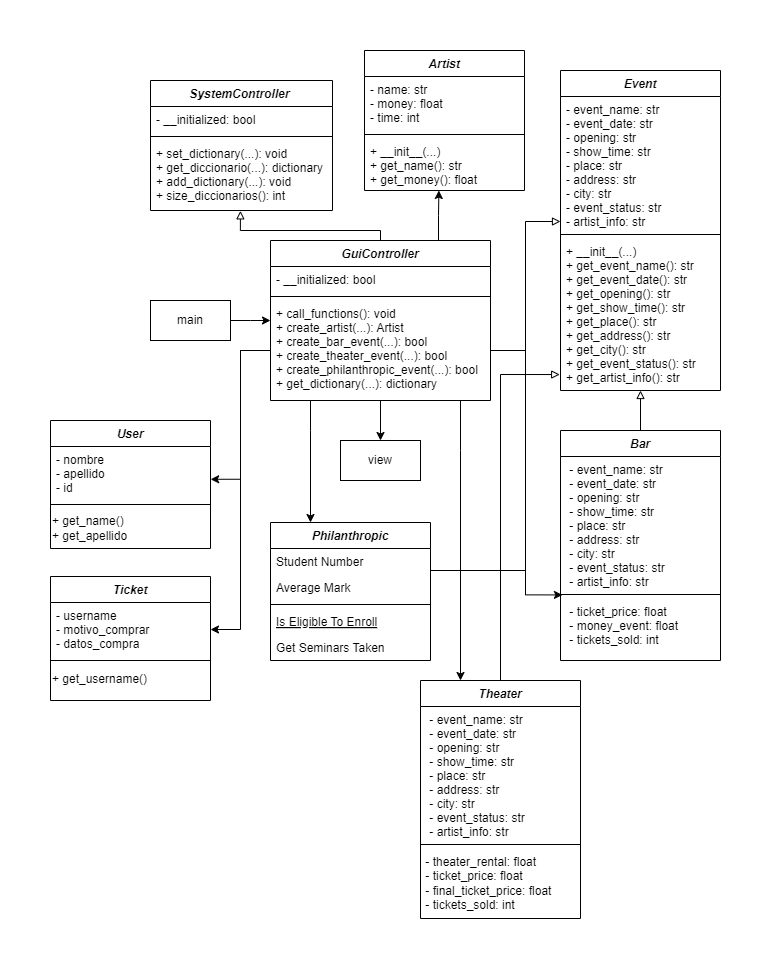

The diagram above was exported from draw.io. Its source (the exported page's mxGraphModel, read from the mxfile embedded in the PNG):
<mxGraphModel dx="1927" dy="1802" grid="1" gridSize="10" guides="1" tooltips="1" connect="1" arrows="1" fold="1" page="1" pageScale="1" pageWidth="827" pageHeight="1169" math="0" shadow="0">
  <root>
    <mxCell id="WIyWlLk6GJQsqaUBKTNV-0" />
    <mxCell id="WIyWlLk6GJQsqaUBKTNV-1" parent="WIyWlLk6GJQsqaUBKTNV-0" />
    <mxCell id="9ciYQGP7CbByC8Y8ExrA-31" style="edgeStyle=orthogonalEdgeStyle;rounded=0;orthogonalLoop=1;jettySize=auto;html=1;entryX=0.465;entryY=1;entryDx=0;entryDy=0;entryPerimeter=0;" edge="1" parent="WIyWlLk6GJQsqaUBKTNV-1" source="zkfFHV4jXpPFQw0GAbJ--0" target="9ciYQGP7CbByC8Y8ExrA-21">
      <mxGeometry relative="1" as="geometry">
        <mxPoint x="329.3399999999999" y="90.702" as="targetPoint" />
        <Array as="points">
          <mxPoint x="328" y="155" />
          <mxPoint x="328" y="155" />
        </Array>
      </mxGeometry>
    </mxCell>
    <mxCell id="zkfFHV4jXpPFQw0GAbJ--0" value="GuiController" style="swimlane;fontStyle=3;align=center;verticalAlign=top;childLayout=stackLayout;horizontal=1;startSize=26;horizontalStack=0;resizeParent=1;resizeLast=0;collapsible=1;marginBottom=0;rounded=0;shadow=0;strokeWidth=1;" parent="WIyWlLk6GJQsqaUBKTNV-1" vertex="1">
      <mxGeometry x="160" y="180" width="220" height="160" as="geometry">
        <mxRectangle x="230" y="140" width="160" height="26" as="alternateBounds" />
      </mxGeometry>
    </mxCell>
    <mxCell id="zkfFHV4jXpPFQw0GAbJ--1" value="- __initialized: bool                  " style="text;align=left;verticalAlign=top;spacingLeft=4;spacingRight=4;overflow=hidden;rotatable=0;points=[[0,0.5],[1,0.5]];portConstraint=eastwest;" parent="zkfFHV4jXpPFQw0GAbJ--0" vertex="1">
      <mxGeometry y="26" width="220" height="26" as="geometry" />
    </mxCell>
    <mxCell id="zkfFHV4jXpPFQw0GAbJ--4" value="" style="line;html=1;strokeWidth=1;align=left;verticalAlign=middle;spacingTop=-1;spacingLeft=3;spacingRight=3;rotatable=0;labelPosition=right;points=[];portConstraint=eastwest;" parent="zkfFHV4jXpPFQw0GAbJ--0" vertex="1">
      <mxGeometry y="52" width="220" height="8" as="geometry" />
    </mxCell>
    <mxCell id="zkfFHV4jXpPFQw0GAbJ--5" value="+ call_functions(): void&#10;+ create_artist(...): Artist&#10;+ create_bar_event(...): bool&#10;+ create_theater_event(...): bool&#10;+ create_philanthropic_event(...): bool&#10;+ get_dictionary(...): dictionary" style="text;align=left;verticalAlign=top;spacingLeft=4;spacingRight=4;overflow=hidden;rotatable=0;points=[[0,0.5],[1,0.5]];portConstraint=eastwest;" parent="zkfFHV4jXpPFQw0GAbJ--0" vertex="1">
      <mxGeometry y="60" width="220" height="100" as="geometry" />
    </mxCell>
    <mxCell id="zkfFHV4jXpPFQw0GAbJ--6" value="Bar" style="swimlane;fontStyle=3;align=center;verticalAlign=top;childLayout=stackLayout;horizontal=1;startSize=26;horizontalStack=0;resizeParent=1;resizeLast=0;collapsible=1;marginBottom=0;rounded=0;shadow=0;strokeWidth=1;" parent="WIyWlLk6GJQsqaUBKTNV-1" vertex="1">
      <mxGeometry x="450" y="370" width="160" height="230" as="geometry">
        <mxRectangle x="130" y="380" width="160" height="26" as="alternateBounds" />
      </mxGeometry>
    </mxCell>
    <mxCell id="zkfFHV4jXpPFQw0GAbJ--7" value=" - event_name: str&#10; - event_date: str&#10; - opening: str&#10; - show_time: str&#10; - place: str&#10; - address: str&#10; - city: str&#10; - event_status: str&#10; - artist_info: str" style="text;align=left;verticalAlign=top;spacingLeft=4;spacingRight=4;overflow=hidden;rotatable=0;points=[[0,0.5],[1,0.5]];portConstraint=eastwest;" parent="zkfFHV4jXpPFQw0GAbJ--6" vertex="1">
      <mxGeometry y="26" width="160" height="134" as="geometry" />
    </mxCell>
    <mxCell id="zkfFHV4jXpPFQw0GAbJ--9" value="" style="line;html=1;strokeWidth=1;align=left;verticalAlign=middle;spacingTop=-1;spacingLeft=3;spacingRight=3;rotatable=0;labelPosition=right;points=[];portConstraint=eastwest;" parent="zkfFHV4jXpPFQw0GAbJ--6" vertex="1">
      <mxGeometry y="160" width="160" height="8" as="geometry" />
    </mxCell>
    <mxCell id="zkfFHV4jXpPFQw0GAbJ--10" value=" - ticket_price: float&#10; - money_event: float&#10; - tickets_sold: int" style="text;align=left;verticalAlign=top;spacingLeft=4;spacingRight=4;overflow=hidden;rotatable=0;points=[[0,0.5],[1,0.5]];portConstraint=eastwest;fontStyle=0" parent="zkfFHV4jXpPFQw0GAbJ--6" vertex="1">
      <mxGeometry y="168" width="160" height="62" as="geometry" />
    </mxCell>
    <mxCell id="zkfFHV4jXpPFQw0GAbJ--13" value="Theater" style="swimlane;fontStyle=3;align=center;verticalAlign=top;childLayout=stackLayout;horizontal=1;startSize=26;horizontalStack=0;resizeParent=1;resizeLast=0;collapsible=1;marginBottom=0;rounded=0;shadow=0;strokeWidth=1;" parent="WIyWlLk6GJQsqaUBKTNV-1" vertex="1">
      <mxGeometry x="310" y="620" width="160" height="238" as="geometry">
        <mxRectangle x="340" y="380" width="170" height="26" as="alternateBounds" />
      </mxGeometry>
    </mxCell>
    <mxCell id="zkfFHV4jXpPFQw0GAbJ--14" value=" - event_name: str&#10; - event_date: str&#10; - opening: str&#10; - show_time: str&#10; - place: str&#10; - address: str&#10; - city: str&#10; - event_status: str&#10; - artist_info: str" style="text;align=left;verticalAlign=top;spacingLeft=4;spacingRight=4;overflow=hidden;rotatable=0;points=[[0,0.5],[1,0.5]];portConstraint=eastwest;" parent="zkfFHV4jXpPFQw0GAbJ--13" vertex="1">
      <mxGeometry y="26" width="160" height="134" as="geometry" />
    </mxCell>
    <mxCell id="zkfFHV4jXpPFQw0GAbJ--15" value="" style="line;html=1;strokeWidth=1;align=left;verticalAlign=middle;spacingTop=-1;spacingLeft=3;spacingRight=3;rotatable=0;labelPosition=right;points=[];portConstraint=eastwest;" parent="zkfFHV4jXpPFQw0GAbJ--13" vertex="1">
      <mxGeometry y="160" width="160" height="8" as="geometry" />
    </mxCell>
    <mxCell id="9ciYQGP7CbByC8Y8ExrA-28" value="&lt;div&gt;&amp;nbsp;- theater_rental: float&lt;/div&gt;&lt;div&gt;&amp;nbsp;- ticket_price: float&lt;/div&gt;&lt;div&gt;&amp;nbsp;- final_ticket_price: float&lt;/div&gt;&lt;div&gt;&amp;nbsp;- tickets_sold: int&lt;/div&gt;" style="text;html=1;align=left;verticalAlign=middle;resizable=0;points=[];autosize=1;strokeColor=none;fillColor=none;" vertex="1" parent="zkfFHV4jXpPFQw0GAbJ--13">
      <mxGeometry y="168" width="160" height="70" as="geometry" />
    </mxCell>
    <mxCell id="zkfFHV4jXpPFQw0GAbJ--17" value="SystemController " style="swimlane;fontStyle=3;align=center;verticalAlign=top;childLayout=stackLayout;horizontal=1;startSize=26;horizontalStack=0;resizeParent=1;resizeLast=0;collapsible=1;marginBottom=0;rounded=0;shadow=0;strokeWidth=1;" parent="WIyWlLk6GJQsqaUBKTNV-1" vertex="1">
      <mxGeometry x="40" y="20" width="182" height="130" as="geometry">
        <mxRectangle x="550" y="140" width="160" height="26" as="alternateBounds" />
      </mxGeometry>
    </mxCell>
    <mxCell id="zkfFHV4jXpPFQw0GAbJ--18" value="- __initialized: bool " style="text;align=left;verticalAlign=top;spacingLeft=4;spacingRight=4;overflow=hidden;rotatable=0;points=[[0,0.5],[1,0.5]];portConstraint=eastwest;" parent="zkfFHV4jXpPFQw0GAbJ--17" vertex="1">
      <mxGeometry y="26" width="182" height="26" as="geometry" />
    </mxCell>
    <mxCell id="zkfFHV4jXpPFQw0GAbJ--23" value="" style="line;html=1;strokeWidth=1;align=left;verticalAlign=middle;spacingTop=-1;spacingLeft=3;spacingRight=3;rotatable=0;labelPosition=right;points=[];portConstraint=eastwest;" parent="zkfFHV4jXpPFQw0GAbJ--17" vertex="1">
      <mxGeometry y="52" width="182" height="8" as="geometry" />
    </mxCell>
    <mxCell id="zkfFHV4jXpPFQw0GAbJ--24" value="+ set_dictionary(...): void&#10;+ get_diccionario(...): dictionary&#10;+ add_dictionary(...): void&#10;+ size_diccionarios(): int  " style="text;align=left;verticalAlign=top;spacingLeft=4;spacingRight=4;overflow=hidden;rotatable=0;points=[[0,0.5],[1,0.5]];portConstraint=eastwest;" parent="zkfFHV4jXpPFQw0GAbJ--17" vertex="1">
      <mxGeometry y="60" width="182" height="70" as="geometry" />
    </mxCell>
    <mxCell id="9ciYQGP7CbByC8Y8ExrA-1" style="edgeStyle=orthogonalEdgeStyle;rounded=0;orthogonalLoop=1;jettySize=auto;html=1;" edge="1" parent="WIyWlLk6GJQsqaUBKTNV-1" source="9ciYQGP7CbByC8Y8ExrA-0">
      <mxGeometry relative="1" as="geometry">
        <mxPoint x="160" y="260" as="targetPoint" />
      </mxGeometry>
    </mxCell>
    <mxCell id="9ciYQGP7CbByC8Y8ExrA-0" value="main" style="rounded=0;whiteSpace=wrap;html=1;" vertex="1" parent="WIyWlLk6GJQsqaUBKTNV-1">
      <mxGeometry x="40" y="240" width="80" height="40" as="geometry" />
    </mxCell>
    <mxCell id="9ciYQGP7CbByC8Y8ExrA-2" value="view" style="rounded=0;whiteSpace=wrap;html=1;" vertex="1" parent="WIyWlLk6GJQsqaUBKTNV-1">
      <mxGeometry x="230" y="380" width="80" height="40" as="geometry" />
    </mxCell>
    <mxCell id="9ciYQGP7CbByC8Y8ExrA-3" value="" style="endArrow=classic;html=1;rounded=0;entryX=0.5;entryY=0;entryDx=0;entryDy=0;" edge="1" parent="WIyWlLk6GJQsqaUBKTNV-1" target="9ciYQGP7CbByC8Y8ExrA-2">
      <mxGeometry width="50" height="50" relative="1" as="geometry">
        <mxPoint x="270" y="340" as="sourcePoint" />
        <mxPoint x="270" y="360" as="targetPoint" />
      </mxGeometry>
    </mxCell>
    <mxCell id="9ciYQGP7CbByC8Y8ExrA-4" style="edgeStyle=orthogonalEdgeStyle;rounded=0;orthogonalLoop=1;jettySize=auto;html=1;entryX=0.494;entryY=1.005;entryDx=0;entryDy=0;entryPerimeter=0;endArrow=block;endFill=0;" edge="1" parent="WIyWlLk6GJQsqaUBKTNV-1" source="zkfFHV4jXpPFQw0GAbJ--0" target="zkfFHV4jXpPFQw0GAbJ--24">
      <mxGeometry relative="1" as="geometry">
        <Array as="points">
          <mxPoint x="270" y="170" />
          <mxPoint x="130" y="170" />
        </Array>
      </mxGeometry>
    </mxCell>
    <mxCell id="9ciYQGP7CbByC8Y8ExrA-5" value="Philanthropic" style="swimlane;fontStyle=3;align=center;verticalAlign=top;childLayout=stackLayout;horizontal=1;startSize=26;horizontalStack=0;resizeParent=1;resizeLast=0;collapsible=1;marginBottom=0;rounded=0;shadow=0;strokeWidth=1;" vertex="1" parent="WIyWlLk6GJQsqaUBKTNV-1">
      <mxGeometry x="160" y="462" width="160" height="138" as="geometry">
        <mxRectangle x="130" y="380" width="160" height="26" as="alternateBounds" />
      </mxGeometry>
    </mxCell>
    <mxCell id="9ciYQGP7CbByC8Y8ExrA-6" value="Student Number" style="text;align=left;verticalAlign=top;spacingLeft=4;spacingRight=4;overflow=hidden;rotatable=0;points=[[0,0.5],[1,0.5]];portConstraint=eastwest;" vertex="1" parent="9ciYQGP7CbByC8Y8ExrA-5">
      <mxGeometry y="26" width="160" height="26" as="geometry" />
    </mxCell>
    <mxCell id="9ciYQGP7CbByC8Y8ExrA-7" value="Average Mark" style="text;align=left;verticalAlign=top;spacingLeft=4;spacingRight=4;overflow=hidden;rotatable=0;points=[[0,0.5],[1,0.5]];portConstraint=eastwest;rounded=0;shadow=0;html=0;" vertex="1" parent="9ciYQGP7CbByC8Y8ExrA-5">
      <mxGeometry y="52" width="160" height="26" as="geometry" />
    </mxCell>
    <mxCell id="9ciYQGP7CbByC8Y8ExrA-8" value="" style="line;html=1;strokeWidth=1;align=left;verticalAlign=middle;spacingTop=-1;spacingLeft=3;spacingRight=3;rotatable=0;labelPosition=right;points=[];portConstraint=eastwest;" vertex="1" parent="9ciYQGP7CbByC8Y8ExrA-5">
      <mxGeometry y="78" width="160" height="8" as="geometry" />
    </mxCell>
    <mxCell id="9ciYQGP7CbByC8Y8ExrA-9" value="Is Eligible To Enroll" style="text;align=left;verticalAlign=top;spacingLeft=4;spacingRight=4;overflow=hidden;rotatable=0;points=[[0,0.5],[1,0.5]];portConstraint=eastwest;fontStyle=4" vertex="1" parent="9ciYQGP7CbByC8Y8ExrA-5">
      <mxGeometry y="86" width="160" height="26" as="geometry" />
    </mxCell>
    <mxCell id="9ciYQGP7CbByC8Y8ExrA-10" value="Get Seminars Taken" style="text;align=left;verticalAlign=top;spacingLeft=4;spacingRight=4;overflow=hidden;rotatable=0;points=[[0,0.5],[1,0.5]];portConstraint=eastwest;" vertex="1" parent="9ciYQGP7CbByC8Y8ExrA-5">
      <mxGeometry y="112" width="160" height="26" as="geometry" />
    </mxCell>
    <mxCell id="9ciYQGP7CbByC8Y8ExrA-11" value="Event" style="swimlane;fontStyle=3;align=center;verticalAlign=top;childLayout=stackLayout;horizontal=1;startSize=26;horizontalStack=0;resizeParent=1;resizeLast=0;collapsible=1;marginBottom=0;rounded=0;shadow=0;strokeWidth=1;" vertex="1" parent="WIyWlLk6GJQsqaUBKTNV-1">
      <mxGeometry x="450" y="10" width="160" height="320" as="geometry">
        <mxRectangle x="130" y="380" width="160" height="26" as="alternateBounds" />
      </mxGeometry>
    </mxCell>
    <mxCell id="9ciYQGP7CbByC8Y8ExrA-12" value="- event_name: str&#10;- event_date: str&#10;- opening: str&#10;- show_time: str&#10;- place: str&#10;- address: str&#10;- city: str&#10;- event_status: str&#10;- artist_info: str" style="text;align=left;verticalAlign=top;spacingLeft=4;spacingRight=4;overflow=hidden;rotatable=0;points=[[0,0.5],[1,0.5]];portConstraint=eastwest;" vertex="1" parent="9ciYQGP7CbByC8Y8ExrA-11">
      <mxGeometry y="26" width="160" height="134" as="geometry" />
    </mxCell>
    <mxCell id="9ciYQGP7CbByC8Y8ExrA-14" value="" style="line;html=1;strokeWidth=1;align=left;verticalAlign=middle;spacingTop=-1;spacingLeft=3;spacingRight=3;rotatable=0;labelPosition=right;points=[];portConstraint=eastwest;" vertex="1" parent="9ciYQGP7CbByC8Y8ExrA-11">
      <mxGeometry y="160" width="160" height="8" as="geometry" />
    </mxCell>
    <mxCell id="9ciYQGP7CbByC8Y8ExrA-16" value="+ __init__(...)&#10;+ get_event_name(): str&#10;+ get_event_date(): str&#10;+ get_opening(): str&#10;+ get_show_time(): str&#10;+ get_place(): str&#10;+ get_address(): str&#10;+ get_city(): str&#10;+ get_event_status(): str&#10;+ get_artist_info(): str    " style="text;align=left;verticalAlign=top;spacingLeft=4;spacingRight=4;overflow=hidden;rotatable=0;points=[[0,0.5],[1,0.5]];portConstraint=eastwest;" vertex="1" parent="9ciYQGP7CbByC8Y8ExrA-11">
      <mxGeometry y="168" width="160" height="152" as="geometry" />
    </mxCell>
    <mxCell id="9ciYQGP7CbByC8Y8ExrA-17" value="Artist" style="swimlane;fontStyle=3;align=center;verticalAlign=top;childLayout=stackLayout;horizontal=1;startSize=26;horizontalStack=0;resizeParent=1;resizeLast=0;collapsible=1;marginBottom=0;rounded=0;shadow=0;strokeWidth=1;" vertex="1" parent="WIyWlLk6GJQsqaUBKTNV-1">
      <mxGeometry x="254" y="-10" width="160" height="140" as="geometry">
        <mxRectangle x="130" y="380" width="160" height="26" as="alternateBounds" />
      </mxGeometry>
    </mxCell>
    <mxCell id="9ciYQGP7CbByC8Y8ExrA-18" value="- name: str                            &#10;- money: float                         &#10;- time: int     " style="text;align=left;verticalAlign=top;spacingLeft=4;spacingRight=4;overflow=hidden;rotatable=0;points=[[0,0.5],[1,0.5]];portConstraint=eastwest;" vertex="1" parent="9ciYQGP7CbByC8Y8ExrA-17">
      <mxGeometry y="26" width="160" height="54" as="geometry" />
    </mxCell>
    <mxCell id="9ciYQGP7CbByC8Y8ExrA-20" value="" style="line;html=1;strokeWidth=1;align=left;verticalAlign=middle;spacingTop=-1;spacingLeft=3;spacingRight=3;rotatable=0;labelPosition=right;points=[];portConstraint=eastwest;" vertex="1" parent="9ciYQGP7CbByC8Y8ExrA-17">
      <mxGeometry y="80" width="160" height="8" as="geometry" />
    </mxCell>
    <mxCell id="9ciYQGP7CbByC8Y8ExrA-21" value="+ __init__(...)                        &#10;+ get_name(): str                      &#10;+ get_money(): float   " style="text;align=left;verticalAlign=top;spacingLeft=4;spacingRight=4;overflow=hidden;rotatable=0;points=[[0,0.5],[1,0.5]];portConstraint=eastwest;fontStyle=0" vertex="1" parent="9ciYQGP7CbByC8Y8ExrA-17">
      <mxGeometry y="88" width="160" height="52" as="geometry" />
    </mxCell>
    <mxCell id="9ciYQGP7CbByC8Y8ExrA-23" value="" style="edgeStyle=orthogonalEdgeStyle;rounded=0;orthogonalLoop=1;jettySize=auto;html=1;entryX=0.012;entryY=0.554;entryDx=0;entryDy=0;entryPerimeter=0;" edge="1" parent="WIyWlLk6GJQsqaUBKTNV-1" source="zkfFHV4jXpPFQw0GAbJ--5" target="zkfFHV4jXpPFQw0GAbJ--9">
      <mxGeometry relative="1" as="geometry" />
    </mxCell>
    <mxCell id="9ciYQGP7CbByC8Y8ExrA-24" style="edgeStyle=orthogonalEdgeStyle;rounded=0;orthogonalLoop=1;jettySize=auto;html=1;entryX=0.5;entryY=1;entryDx=0;entryDy=0;entryPerimeter=0;endArrow=block;endFill=0;" edge="1" parent="WIyWlLk6GJQsqaUBKTNV-1" source="zkfFHV4jXpPFQw0GAbJ--6" target="9ciYQGP7CbByC8Y8ExrA-16">
      <mxGeometry relative="1" as="geometry" />
    </mxCell>
    <mxCell id="9ciYQGP7CbByC8Y8ExrA-26" style="edgeStyle=orthogonalEdgeStyle;rounded=0;orthogonalLoop=1;jettySize=auto;html=1;endArrow=block;endFill=0;" edge="1" parent="WIyWlLk6GJQsqaUBKTNV-1">
      <mxGeometry relative="1" as="geometry">
        <mxPoint x="320" y="510" as="sourcePoint" />
        <mxPoint x="450" y="161" as="targetPoint" />
        <Array as="points">
          <mxPoint x="415" y="510" />
          <mxPoint x="415" y="161" />
        </Array>
      </mxGeometry>
    </mxCell>
    <mxCell id="9ciYQGP7CbByC8Y8ExrA-27" style="edgeStyle=orthogonalEdgeStyle;rounded=0;orthogonalLoop=1;jettySize=auto;html=1;entryX=0.25;entryY=0;entryDx=0;entryDy=0;" edge="1" parent="WIyWlLk6GJQsqaUBKTNV-1" source="zkfFHV4jXpPFQw0GAbJ--5" target="9ciYQGP7CbByC8Y8ExrA-5">
      <mxGeometry relative="1" as="geometry">
        <Array as="points">
          <mxPoint x="200" y="370" />
          <mxPoint x="200" y="370" />
        </Array>
      </mxGeometry>
    </mxCell>
    <mxCell id="9ciYQGP7CbByC8Y8ExrA-29" style="edgeStyle=orthogonalEdgeStyle;rounded=0;orthogonalLoop=1;jettySize=auto;html=1;entryX=0.25;entryY=0;entryDx=0;entryDy=0;" edge="1" parent="WIyWlLk6GJQsqaUBKTNV-1" source="zkfFHV4jXpPFQw0GAbJ--5" target="zkfFHV4jXpPFQw0GAbJ--13">
      <mxGeometry relative="1" as="geometry">
        <Array as="points">
          <mxPoint x="350" y="390" />
          <mxPoint x="350" y="390" />
        </Array>
      </mxGeometry>
    </mxCell>
    <mxCell id="9ciYQGP7CbByC8Y8ExrA-30" style="edgeStyle=orthogonalEdgeStyle;rounded=0;orthogonalLoop=1;jettySize=auto;html=1;entryX=-0.005;entryY=0.895;entryDx=0;entryDy=0;entryPerimeter=0;endArrow=block;endFill=0;" edge="1" parent="WIyWlLk6GJQsqaUBKTNV-1" source="zkfFHV4jXpPFQw0GAbJ--13" target="9ciYQGP7CbByC8Y8ExrA-16">
      <mxGeometry relative="1" as="geometry" />
    </mxCell>
    <mxCell id="9ciYQGP7CbByC8Y8ExrA-32" value="Ticket" style="swimlane;fontStyle=3;align=center;verticalAlign=top;childLayout=stackLayout;horizontal=1;startSize=26;horizontalStack=0;resizeParent=1;resizeLast=0;collapsible=1;marginBottom=0;rounded=0;shadow=0;strokeWidth=1;" vertex="1" parent="WIyWlLk6GJQsqaUBKTNV-1">
      <mxGeometry x="-60" y="516" width="160" height="124" as="geometry">
        <mxRectangle x="130" y="380" width="160" height="26" as="alternateBounds" />
      </mxGeometry>
    </mxCell>
    <mxCell id="9ciYQGP7CbByC8Y8ExrA-34" value="- username&#10;- motivo_comprar&#10;- datos_compra" style="text;align=left;verticalAlign=top;spacingLeft=4;spacingRight=4;overflow=hidden;rotatable=0;points=[[0,0.5],[1,0.5]];portConstraint=eastwest;rounded=0;shadow=0;html=0;" vertex="1" parent="9ciYQGP7CbByC8Y8ExrA-32">
      <mxGeometry y="26" width="160" height="54" as="geometry" />
    </mxCell>
    <mxCell id="9ciYQGP7CbByC8Y8ExrA-35" value="" style="line;html=1;strokeWidth=1;align=left;verticalAlign=middle;spacingTop=-1;spacingLeft=3;spacingRight=3;rotatable=0;labelPosition=right;points=[];portConstraint=eastwest;" vertex="1" parent="9ciYQGP7CbByC8Y8ExrA-32">
      <mxGeometry y="80" width="160" height="8" as="geometry" />
    </mxCell>
    <mxCell id="9ciYQGP7CbByC8Y8ExrA-39" value="+ get_username()" style="text;html=1;align=left;verticalAlign=middle;resizable=0;points=[];autosize=1;strokeColor=none;fillColor=none;" vertex="1" parent="9ciYQGP7CbByC8Y8ExrA-32">
      <mxGeometry y="88" width="160" height="30" as="geometry" />
    </mxCell>
    <mxCell id="9ciYQGP7CbByC8Y8ExrA-40" style="edgeStyle=orthogonalEdgeStyle;rounded=0;orthogonalLoop=1;jettySize=auto;html=1;entryX=1;entryY=0.5;entryDx=0;entryDy=0;" edge="1" parent="WIyWlLk6GJQsqaUBKTNV-1" source="zkfFHV4jXpPFQw0GAbJ--5" target="9ciYQGP7CbByC8Y8ExrA-34">
      <mxGeometry relative="1" as="geometry" />
    </mxCell>
    <mxCell id="9ciYQGP7CbByC8Y8ExrA-41" value="User" style="swimlane;fontStyle=3;align=center;verticalAlign=top;childLayout=stackLayout;horizontal=1;startSize=26;horizontalStack=0;resizeParent=1;resizeLast=0;collapsible=1;marginBottom=0;rounded=0;shadow=0;strokeWidth=1;" vertex="1" parent="WIyWlLk6GJQsqaUBKTNV-1">
      <mxGeometry x="-60" y="360" width="160" height="128" as="geometry">
        <mxRectangle x="130" y="380" width="160" height="26" as="alternateBounds" />
      </mxGeometry>
    </mxCell>
    <mxCell id="9ciYQGP7CbByC8Y8ExrA-42" value="- nombre&#10;- apellido&#10;- id" style="text;align=left;verticalAlign=top;spacingLeft=4;spacingRight=4;overflow=hidden;rotatable=0;points=[[0,0.5],[1,0.5]];portConstraint=eastwest;rounded=0;shadow=0;html=0;" vertex="1" parent="9ciYQGP7CbByC8Y8ExrA-41">
      <mxGeometry y="26" width="160" height="54" as="geometry" />
    </mxCell>
    <mxCell id="9ciYQGP7CbByC8Y8ExrA-43" value="" style="line;html=1;strokeWidth=1;align=left;verticalAlign=middle;spacingTop=-1;spacingLeft=3;spacingRight=3;rotatable=0;labelPosition=right;points=[];portConstraint=eastwest;" vertex="1" parent="9ciYQGP7CbByC8Y8ExrA-41">
      <mxGeometry y="80" width="160" height="8" as="geometry" />
    </mxCell>
    <mxCell id="9ciYQGP7CbByC8Y8ExrA-44" value="+ get_name()&lt;div&gt;+ get_apellido&lt;/div&gt;" style="text;html=1;align=left;verticalAlign=middle;resizable=0;points=[];autosize=1;strokeColor=none;fillColor=none;" vertex="1" parent="9ciYQGP7CbByC8Y8ExrA-41">
      <mxGeometry y="88" width="160" height="40" as="geometry" />
    </mxCell>
    <mxCell id="9ciYQGP7CbByC8Y8ExrA-46" style="edgeStyle=orthogonalEdgeStyle;rounded=0;orthogonalLoop=1;jettySize=auto;html=1;entryX=1.001;entryY=0.607;entryDx=0;entryDy=0;entryPerimeter=0;" edge="1" parent="WIyWlLk6GJQsqaUBKTNV-1" source="zkfFHV4jXpPFQw0GAbJ--5" target="9ciYQGP7CbByC8Y8ExrA-42">
      <mxGeometry relative="1" as="geometry" />
    </mxCell>
  </root>
</mxGraphModel>